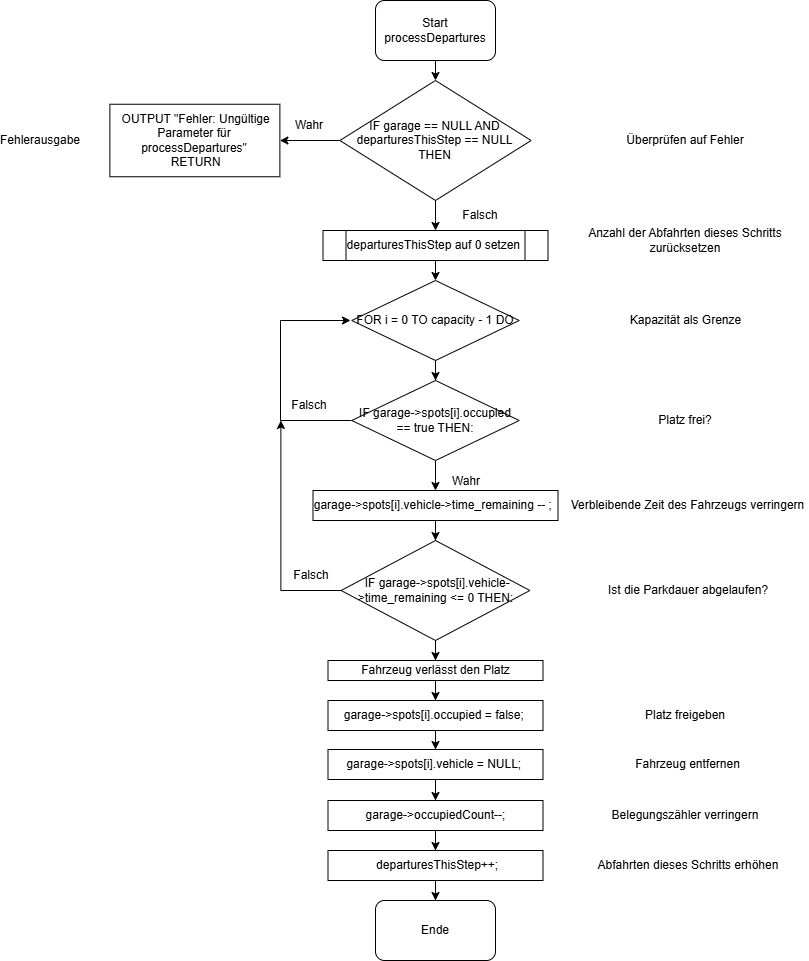

The diagram above was exported from draw.io. Its source (the exported page's mxGraphModel, read from the mxfile embedded in the PNG):
<mxGraphModel dx="2130" dy="659" grid="1" gridSize="10" guides="1" tooltips="1" connect="1" arrows="1" fold="1" page="1" pageScale="1" pageWidth="827" pageHeight="1169" math="0" shadow="0">
  <root>
    <mxCell id="0" />
    <mxCell id="1" parent="0" />
    <mxCell id="6DlH5QvwryUvUn-kN_r--10" edge="1" parent="1" source="7qkAhnzUhcrsPOKUWrH4-1" style="edgeStyle=orthogonalEdgeStyle;rounded=0;orthogonalLoop=1;jettySize=auto;html=1;" target="6DlH5QvwryUvUn-kN_r--4" value="">
      <mxGeometry relative="1" as="geometry" />
    </mxCell>
    <mxCell id="7qkAhnzUhcrsPOKUWrH4-1" parent="1" style="rounded=1;whiteSpace=wrap;html=1;" value="&lt;div&gt;Start&lt;br&gt;&lt;/div&gt;&lt;div&gt;processDepartures&lt;/div&gt;" vertex="1">
      <mxGeometry height="60" width="120" x="325" as="geometry" />
    </mxCell>
    <mxCell id="6DlH5QvwryUvUn-kN_r--13" edge="1" parent="1" source="6DlH5QvwryUvUn-kN_r--4" style="edgeStyle=orthogonalEdgeStyle;rounded=0;orthogonalLoop=1;jettySize=auto;html=1;" target="6DlH5QvwryUvUn-kN_r--5" value="">
      <mxGeometry relative="1" as="geometry" />
    </mxCell>
    <mxCell id="6DlH5QvwryUvUn-kN_r--15" edge="1" parent="1" source="6DlH5QvwryUvUn-kN_r--4" style="edgeStyle=orthogonalEdgeStyle;rounded=0;orthogonalLoop=1;jettySize=auto;html=1;" value="">
      <mxGeometry relative="1" as="geometry">
        <mxPoint x="385.08695652173947" y="230" as="targetPoint" />
      </mxGeometry>
    </mxCell>
    <mxCell id="6DlH5QvwryUvUn-kN_r--4" parent="1" style="rhombus;whiteSpace=wrap;html=1;" value="IF garage == NULL AND departuresThisStep == NULL THEN" vertex="1">
      <mxGeometry height="120" width="191.25" x="289.38" y="80" as="geometry" />
    </mxCell>
    <mxCell id="6DlH5QvwryUvUn-kN_r--5" parent="1" style="rounded=0;whiteSpace=wrap;html=1;" value="&lt;div&gt;&amp;nbsp;OUTPUT &quot;Fehler: Ungültige Parameter für processDepartures&quot;&lt;br&gt;&amp;nbsp;RETURN&lt;/div&gt;" vertex="1">
      <mxGeometry height="72.5" width="170" x="59.38" y="103.75" as="geometry" />
    </mxCell>
    <mxCell id="6DlH5QvwryUvUn-kN_r--6" parent="1" style="text;html=1;whiteSpace=wrap;strokeColor=none;fillColor=none;align=center;verticalAlign=middle;rounded=0;" value="Überprüfen auf Fehler" vertex="1">
      <mxGeometry height="30" width="170" x="550" y="125" as="geometry" />
    </mxCell>
    <mxCell id="6DlH5QvwryUvUn-kN_r--7" parent="1" style="text;html=1;whiteSpace=wrap;strokeColor=none;fillColor=none;align=center;verticalAlign=middle;rounded=0;" value="Fehlerausgabe" vertex="1">
      <mxGeometry height="30" width="60" x="-40" y="125" as="geometry" />
    </mxCell>
    <mxCell id="6DlH5QvwryUvUn-kN_r--8" parent="1" style="text;html=1;whiteSpace=wrap;strokeColor=none;fillColor=none;align=center;verticalAlign=middle;rounded=0;" value="Wahr" vertex="1">
      <mxGeometry height="30" width="60" x="229.38" y="110" as="geometry" />
    </mxCell>
    <mxCell id="6DlH5QvwryUvUn-kN_r--16" parent="1" style="text;html=1;whiteSpace=wrap;strokeColor=none;fillColor=none;align=center;verticalAlign=middle;rounded=0;" value="Anzahl der Abfahrten dieses Schritts zurücksetzen" vertex="1">
      <mxGeometry height="30" width="237.5" x="516.25" y="225" as="geometry" />
    </mxCell>
    <mxCell id="6DlH5QvwryUvUn-kN_r--20" edge="1" parent="1" source="6DlH5QvwryUvUn-kN_r--17" style="edgeStyle=orthogonalEdgeStyle;rounded=0;orthogonalLoop=1;jettySize=auto;html=1;" target="6DlH5QvwryUvUn-kN_r--19" value="">
      <mxGeometry relative="1" as="geometry" />
    </mxCell>
    <mxCell id="6DlH5QvwryUvUn-kN_r--17" parent="1" style="shape=process;whiteSpace=wrap;html=1;backgroundOutline=1;" value="departuresThisStep auf 0 setzen&amp;nbsp;" vertex="1">
      <mxGeometry height="30" width="225" x="272.5" y="230" as="geometry" />
    </mxCell>
    <mxCell id="6DlH5QvwryUvUn-kN_r--18" parent="1" style="text;html=1;whiteSpace=wrap;strokeColor=none;fillColor=none;align=center;verticalAlign=middle;rounded=0;" value="Falsch" vertex="1">
      <mxGeometry height="30" width="60" x="400" y="200" as="geometry" />
    </mxCell>
    <mxCell id="6DlH5QvwryUvUn-kN_r--23" edge="1" parent="1" source="6DlH5QvwryUvUn-kN_r--19" style="edgeStyle=orthogonalEdgeStyle;rounded=0;orthogonalLoop=1;jettySize=auto;html=1;" target="6DlH5QvwryUvUn-kN_r--22" value="">
      <mxGeometry relative="1" as="geometry" />
    </mxCell>
    <mxCell id="6DlH5QvwryUvUn-kN_r--19" parent="1" style="rhombus;whiteSpace=wrap;html=1;" value="FOR i = 0 TO capacity - 1 DO" vertex="1">
      <mxGeometry height="80" width="167.51" x="301.25" y="280" as="geometry" />
    </mxCell>
    <mxCell id="6DlH5QvwryUvUn-kN_r--21" parent="1" style="text;html=1;whiteSpace=wrap;strokeColor=none;fillColor=none;align=center;verticalAlign=middle;rounded=0;" value="Kapazität als Grenze" vertex="1">
      <mxGeometry height="30" width="125" x="572.5" y="305" as="geometry" />
    </mxCell>
    <mxCell id="6DlH5QvwryUvUn-kN_r--24" edge="1" parent="1" source="6DlH5QvwryUvUn-kN_r--22" style="edgeStyle=orthogonalEdgeStyle;rounded=0;orthogonalLoop=1;jettySize=auto;html=1;">
      <mxGeometry relative="1" as="geometry">
        <Array as="points">
          <mxPoint x="230" y="420" />
        </Array>
        <mxPoint x="300" y="320" as="targetPoint" />
      </mxGeometry>
    </mxCell>
    <mxCell id="6DlH5QvwryUvUn-kN_r--30" edge="1" parent="1" source="6DlH5QvwryUvUn-kN_r--22" style="edgeStyle=orthogonalEdgeStyle;rounded=0;orthogonalLoop=1;jettySize=auto;html=1;" target="6DlH5QvwryUvUn-kN_r--29" value="">
      <mxGeometry relative="1" as="geometry" />
    </mxCell>
    <mxCell id="6DlH5QvwryUvUn-kN_r--22" parent="1" style="rhombus;whiteSpace=wrap;html=1;" value="IF garage-&amp;gt;spots[i].occupied == true THEN:" vertex="1">
      <mxGeometry height="80" width="167.51" x="301.25" y="380" as="geometry" />
    </mxCell>
    <mxCell id="6DlH5QvwryUvUn-kN_r--27" parent="1" style="text;html=1;whiteSpace=wrap;strokeColor=none;fillColor=none;align=center;verticalAlign=middle;rounded=0;" value="Falsch" vertex="1">
      <mxGeometry height="30" width="60" x="229.38" y="390" as="geometry" />
    </mxCell>
    <mxCell id="6DlH5QvwryUvUn-kN_r--28" parent="1" style="text;html=1;whiteSpace=wrap;strokeColor=none;fillColor=none;align=center;verticalAlign=middle;rounded=0;" value="Platz frei?" vertex="1">
      <mxGeometry height="30" width="60" x="605" y="405" as="geometry" />
    </mxCell>
    <mxCell id="6DlH5QvwryUvUn-kN_r--34" edge="1" parent="1" source="6DlH5QvwryUvUn-kN_r--29" style="edgeStyle=orthogonalEdgeStyle;rounded=0;orthogonalLoop=1;jettySize=auto;html=1;" target="6DlH5QvwryUvUn-kN_r--33" value="">
      <mxGeometry relative="1" as="geometry" />
    </mxCell>
    <mxCell id="6DlH5QvwryUvUn-kN_r--29" parent="1" style="whiteSpace=wrap;html=1;" value="garage-&amp;gt;spots[i].vehicle-&amp;gt;time_remaining -- ;&amp;nbsp;" vertex="1">
      <mxGeometry height="30" width="245.01" x="262.5" y="490" as="geometry" />
    </mxCell>
    <mxCell id="6DlH5QvwryUvUn-kN_r--31" parent="1" style="text;html=1;whiteSpace=wrap;strokeColor=none;fillColor=none;align=center;verticalAlign=middle;rounded=0;" value="Wahr" vertex="1">
      <mxGeometry height="30" width="60" x="386" y="466" as="geometry" />
    </mxCell>
    <mxCell id="6DlH5QvwryUvUn-kN_r--32" parent="1" style="text;html=1;whiteSpace=wrap;strokeColor=none;fillColor=none;align=center;verticalAlign=middle;rounded=0;" value="Verbleibende Zeit des Fahrzeugs verringern" vertex="1">
      <mxGeometry height="30" width="242.5" x="516.25" y="490" as="geometry" />
    </mxCell>
    <mxCell id="6DlH5QvwryUvUn-kN_r--35" edge="1" parent="1" style="edgeStyle=orthogonalEdgeStyle;rounded=0;orthogonalLoop=1;jettySize=auto;html=1;entryX=0;entryY=1;entryDx=0;entryDy=0;">
      <mxGeometry relative="1" as="geometry">
        <mxPoint x="291.63000000000056" y="590.0000000000002" as="sourcePoint" />
        <mxPoint x="230.3800000000001" y="420" as="targetPoint" />
      </mxGeometry>
    </mxCell>
    <mxCell id="6DlH5QvwryUvUn-kN_r--40" edge="1" parent="1" source="6DlH5QvwryUvUn-kN_r--33" style="edgeStyle=orthogonalEdgeStyle;rounded=0;orthogonalLoop=1;jettySize=auto;html=1;" target="6DlH5QvwryUvUn-kN_r--39" value="">
      <mxGeometry relative="1" as="geometry" />
    </mxCell>
    <mxCell id="6DlH5QvwryUvUn-kN_r--33" parent="1" style="rhombus;whiteSpace=wrap;html=1;" value="&amp;nbsp;IF garage-&amp;gt;spots[i].vehicle-&amp;gt;time_remaining &amp;lt;= 0 THEN:" vertex="1">
      <mxGeometry height="100" width="188.76" x="290.63" y="540" as="geometry" />
    </mxCell>
    <mxCell id="6DlH5QvwryUvUn-kN_r--36" parent="1" style="text;html=1;whiteSpace=wrap;strokeColor=none;fillColor=none;align=center;verticalAlign=middle;rounded=0;" value="Ist die Parkdauer abgelaufen?" vertex="1">
      <mxGeometry height="30" width="168" x="553.5" y="575" as="geometry" />
    </mxCell>
    <mxCell id="6DlH5QvwryUvUn-kN_r--38" parent="1" style="text;html=1;whiteSpace=wrap;strokeColor=none;fillColor=none;align=center;verticalAlign=middle;rounded=0;" value="Falsch" vertex="1">
      <mxGeometry height="30" width="60" x="230.63" y="560" as="geometry" />
    </mxCell>
    <mxCell id="6DlH5QvwryUvUn-kN_r--42" edge="1" parent="1" source="6DlH5QvwryUvUn-kN_r--39" style="edgeStyle=orthogonalEdgeStyle;rounded=0;orthogonalLoop=1;jettySize=auto;html=1;" target="6DlH5QvwryUvUn-kN_r--41" value="">
      <mxGeometry relative="1" as="geometry" />
    </mxCell>
    <mxCell id="6DlH5QvwryUvUn-kN_r--39" parent="1" style="whiteSpace=wrap;html=1;" value="Fahrzeug verlässt den Platz" vertex="1">
      <mxGeometry height="20" width="215" x="277.5" y="660" as="geometry" />
    </mxCell>
    <mxCell id="6DlH5QvwryUvUn-kN_r--44" edge="1" parent="1" source="6DlH5QvwryUvUn-kN_r--41" style="edgeStyle=orthogonalEdgeStyle;rounded=0;orthogonalLoop=1;jettySize=auto;html=1;" target="6DlH5QvwryUvUn-kN_r--43" value="">
      <mxGeometry relative="1" as="geometry" />
    </mxCell>
    <mxCell id="6DlH5QvwryUvUn-kN_r--41" parent="1" style="whiteSpace=wrap;html=1;" value="garage-&amp;gt;spots[i].occupied = false;&amp;nbsp;" vertex="1">
      <mxGeometry height="30" width="215" x="277.5" y="700" as="geometry" />
    </mxCell>
    <mxCell id="6DlH5QvwryUvUn-kN_r--48" edge="1" parent="1" source="6DlH5QvwryUvUn-kN_r--43" style="edgeStyle=orthogonalEdgeStyle;rounded=0;orthogonalLoop=1;jettySize=auto;html=1;" target="6DlH5QvwryUvUn-kN_r--47" value="">
      <mxGeometry relative="1" as="geometry" />
    </mxCell>
    <mxCell id="6DlH5QvwryUvUn-kN_r--43" parent="1" style="whiteSpace=wrap;html=1;" value="garage-&amp;gt;spots[i].vehicle = NULL;&amp;nbsp;" vertex="1">
      <mxGeometry height="30" width="215" x="277.5" y="749" as="geometry" />
    </mxCell>
    <mxCell id="6DlH5QvwryUvUn-kN_r--45" parent="1" style="text;html=1;whiteSpace=wrap;strokeColor=none;fillColor=none;align=center;verticalAlign=middle;rounded=0;" value="Platz freigeben" vertex="1">
      <mxGeometry height="30" width="100" x="585" y="700" as="geometry" />
    </mxCell>
    <mxCell id="6DlH5QvwryUvUn-kN_r--46" parent="1" style="text;html=1;whiteSpace=wrap;strokeColor=none;fillColor=none;align=center;verticalAlign=middle;rounded=0;" value="Fahrzeug entfernen" vertex="1">
      <mxGeometry height="30" width="117.5" x="578.75" y="749" as="geometry" />
    </mxCell>
    <mxCell id="6DlH5QvwryUvUn-kN_r--51" edge="1" parent="1" source="6DlH5QvwryUvUn-kN_r--47" style="edgeStyle=orthogonalEdgeStyle;rounded=0;orthogonalLoop=1;jettySize=auto;html=1;" target="6DlH5QvwryUvUn-kN_r--50" value="">
      <mxGeometry relative="1" as="geometry" />
    </mxCell>
    <mxCell id="6DlH5QvwryUvUn-kN_r--47" parent="1" style="whiteSpace=wrap;html=1;" value="&amp;nbsp;garage-&amp;gt;occupiedCount--;&amp;nbsp;" vertex="1">
      <mxGeometry height="30" width="215" x="277.5" y="800" as="geometry" />
    </mxCell>
    <mxCell id="6DlH5QvwryUvUn-kN_r--57" edge="1" parent="1" source="6DlH5QvwryUvUn-kN_r--50" style="edgeStyle=orthogonalEdgeStyle;rounded=0;orthogonalLoop=1;jettySize=auto;html=1;" target="6DlH5QvwryUvUn-kN_r--56" value="">
      <mxGeometry relative="1" as="geometry" />
    </mxCell>
    <mxCell id="6DlH5QvwryUvUn-kN_r--50" parent="1" style="whiteSpace=wrap;html=1;" value="&amp;nbsp;departuresThisStep++;" vertex="1">
      <mxGeometry height="30" width="215" x="277.5" y="850" as="geometry" />
    </mxCell>
    <mxCell id="6DlH5QvwryUvUn-kN_r--54" parent="1" style="text;html=1;whiteSpace=wrap;strokeColor=none;fillColor=none;align=center;verticalAlign=middle;rounded=0;" value="Belegungszähler verringern" vertex="1">
      <mxGeometry height="30" width="167.5" x="551.25" y="800" as="geometry" />
    </mxCell>
    <mxCell id="6DlH5QvwryUvUn-kN_r--55" parent="1" style="text;html=1;whiteSpace=wrap;strokeColor=none;fillColor=none;align=center;verticalAlign=middle;rounded=0;" value="Abfahrten dieses Schritts erhöhen" vertex="1">
      <mxGeometry height="30" width="197.5" x="538.75" y="850" as="geometry" />
    </mxCell>
    <mxCell id="6DlH5QvwryUvUn-kN_r--56" parent="1" style="rounded=1;whiteSpace=wrap;html=1;" value="Ende" vertex="1">
      <mxGeometry height="60" width="120" x="325" y="900" as="geometry" />
    </mxCell>
  </root>
</mxGraphModel>